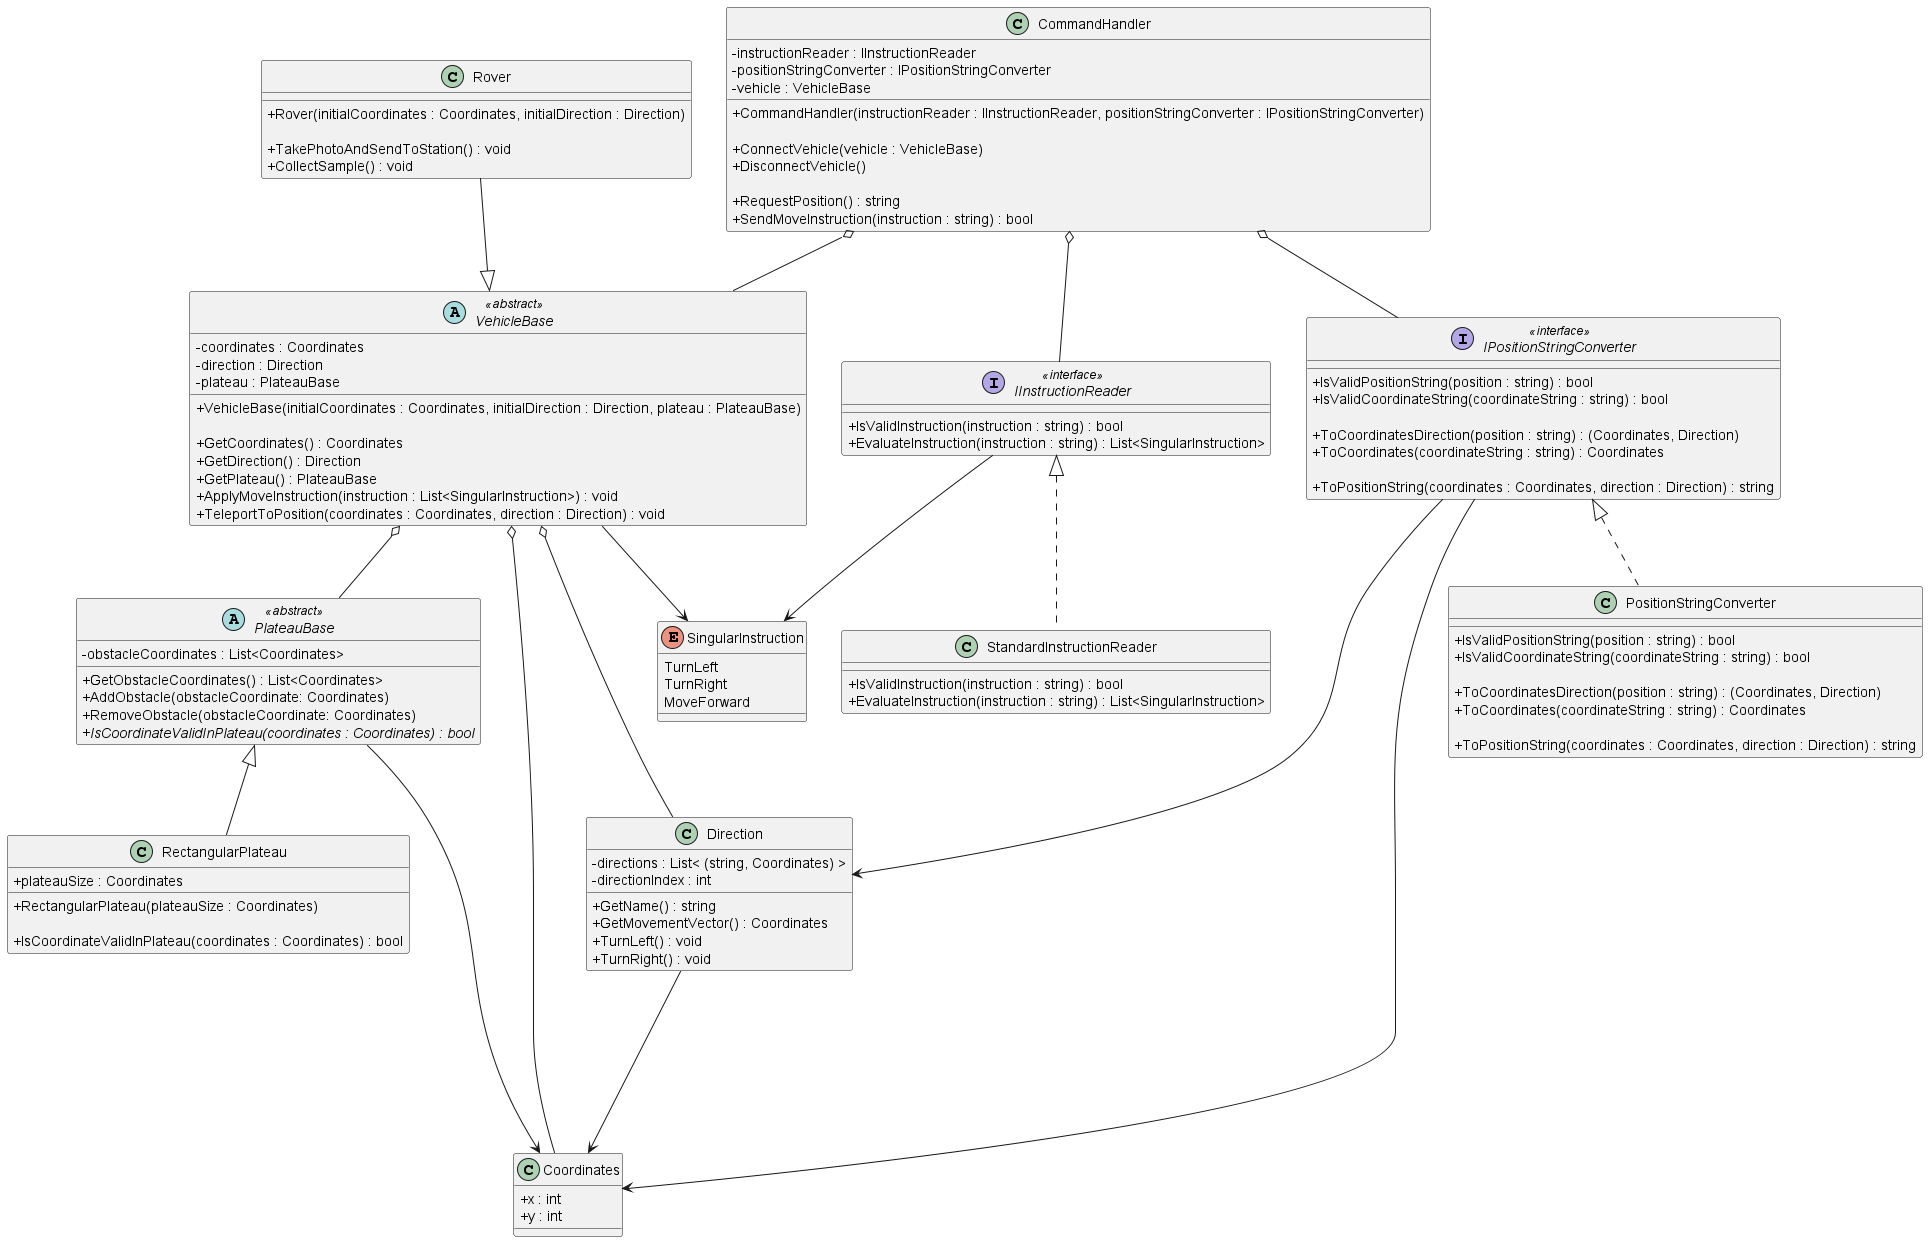

The diagram above was rendered by PlantUML. Its source (embedded in the PNG):
@startuml "Mars Rover Challenge"
skinparam classAttributeIconSize 0

interface IInstructionReader <<interface>>
{
  + IsValidInstruction(instruction : string) : bool
  + EvaluateInstruction(instruction : string) : List<SingularInstruction>
}

enum SingularInstruction
{
  TurnLeft
  TurnRight
  MoveForward
}

class StandardInstructionReader
{
  + IsValidInstruction(instruction : string) : bool
  + EvaluateInstruction(instruction : string) : List<SingularInstruction>
}

abstract PlateauBase <<abstract>>
{
  - obstacleCoordinates : List<Coordinates>

  + GetObstacleCoordinates() : List<Coordinates>
  + AddObstacle(obstacleCoordinate: Coordinates)
  + RemoveObstacle(obstacleCoordinate: Coordinates)
  {abstract} + IsCoordinateValidInPlateau(coordinates : Coordinates) : bool
}

class RectangularPlateau
{
  + plateauSize : Coordinates

  + RectangularPlateau(plateauSize : Coordinates)

  + IsCoordinateValidInPlateau(coordinates : Coordinates) : bool
}

class Coordinates
{
  + x : int
  + y : int
}

class Direction
{
  - directions : List< &#40;string, Coordinates&#41; >
  - directionIndex : int

  + GetName() : string
  + GetMovementVector() : Coordinates
  + TurnLeft() : void
  + TurnRight() : void
}

interface IPositionStringConverter <<interface>>
{
  + IsValidPositionString(position : string) : bool
  + IsValidCoordinateString(coordinateString : string) : bool

  + ToCoordinatesDirection(position : string) : (Coordinates, Direction)
  + ToCoordinates(coordinateString : string) : Coordinates

  + ToPositionString(coordinates : Coordinates, direction : Direction) : string
}

class PositionStringConverter
{
  + IsValidPositionString(position : string) : bool
  + IsValidCoordinateString(coordinateString : string) : bool

  + ToCoordinatesDirection(position : string) : (Coordinates, Direction)
  + ToCoordinates(coordinateString : string) : Coordinates

  + ToPositionString(coordinates : Coordinates, direction : Direction) : string
}

abstract VehicleBase <<abstract>>
{
  - coordinates : Coordinates
  - direction : Direction
  - plateau : PlateauBase

  + VehicleBase(initialCoordinates : Coordinates, initialDirection : Direction, plateau : PlateauBase)

  + GetCoordinates() : Coordinates
  + GetDirection() : Direction
  + GetPlateau() : PlateauBase
  + ApplyMoveInstruction(instruction : List<SingularInstruction>) : void
  + TeleportToPosition(coordinates : Coordinates, direction : Direction) : void
}

class Rover
{
  + Rover(initialCoordinates : Coordinates, initialDirection : Direction)

  + TakePhotoAndSendToStation() : void
  + CollectSample() : void
}

class CommandHandler
{
  - instructionReader : IInstructionReader
  - positionStringConverter : IPositionStringConverter
  - vehicle : VehicleBase

  + CommandHandler(instructionReader : IInstructionReader, positionStringConverter : IPositionStringConverter)
  
  + ConnectVehicle(vehicle : VehicleBase)
  + DisconnectVehicle()

  + RequestPosition() : string
  + SendMoveInstruction(instruction : string) : bool
}

CommandHandler o-- IInstructionReader
CommandHandler o-- IPositionStringConverter
CommandHandler o-- VehicleBase

IInstructionReader --> SingularInstruction
IInstructionReader <|.. StandardInstructionReader 

VehicleBase <|-u- Rover
VehicleBase --> SingularInstruction
VehicleBase o--- Direction
VehicleBase o---- Coordinates
VehicleBase o-- PlateauBase

IPositionStringConverter <|.. PositionStringConverter
IPositionStringConverter ---> Direction
IPositionStringConverter ---> Coordinates

PlateauBase <|-- RectangularPlateau
PlateauBase -----> Coordinates

Direction --> Coordinates 

@enduml